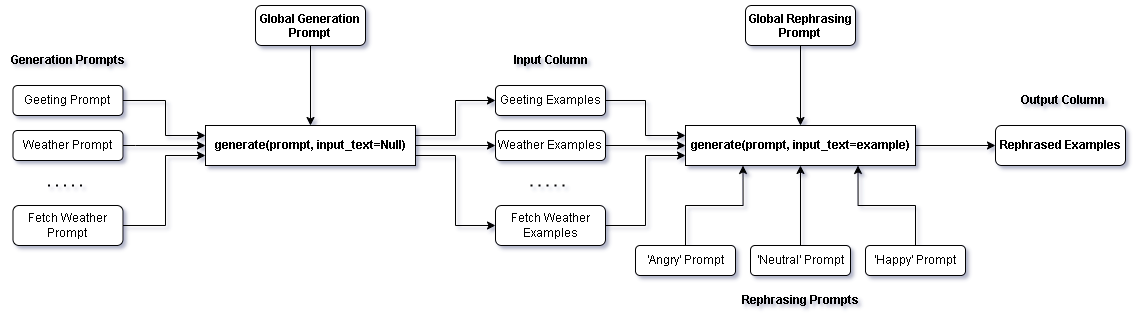

The diagram above was exported from draw.io. Its source (the exported page's mxGraphModel, read from the mxfile embedded in the PNG):
<mxGraphModel dx="1134" dy="741" grid="1" gridSize="10" guides="1" tooltips="1" connect="1" arrows="1" fold="1" page="1" pageScale="1" pageWidth="850" pageHeight="1100" math="0" shadow="0">
  <root>
    <mxCell id="0" />
    <mxCell id="1" parent="0" />
    <mxCell id="HdGWjAbROy1PEtd9bvCO-14" style="edgeStyle=orthogonalEdgeStyle;rounded=0;orthogonalLoop=1;jettySize=auto;html=1;entryX=0.5;entryY=0;entryDx=0;entryDy=0;" edge="1" parent="1" source="HdGWjAbROy1PEtd9bvCO-2" target="HdGWjAbROy1PEtd9bvCO-9">
      <mxGeometry relative="1" as="geometry" />
    </mxCell>
    <mxCell id="HdGWjAbROy1PEtd9bvCO-2" value="Global Generation Prompt" style="rounded=1;whiteSpace=wrap;html=1;fontStyle=1;verticalAlign=top;" vertex="1" parent="1">
      <mxGeometry x="370" y="120" width="110" height="40" as="geometry" />
    </mxCell>
    <mxCell id="HdGWjAbROy1PEtd9bvCO-10" style="edgeStyle=orthogonalEdgeStyle;rounded=0;orthogonalLoop=1;jettySize=auto;html=1;entryX=0;entryY=0.25;entryDx=0;entryDy=0;" edge="1" parent="1" source="HdGWjAbROy1PEtd9bvCO-4" target="HdGWjAbROy1PEtd9bvCO-9">
      <mxGeometry relative="1" as="geometry">
        <Array as="points">
          <mxPoint x="280" y="215" />
          <mxPoint x="280" y="250" />
        </Array>
      </mxGeometry>
    </mxCell>
    <mxCell id="HdGWjAbROy1PEtd9bvCO-4" value="Geeting Prompt" style="rounded=1;whiteSpace=wrap;html=1;" vertex="1" parent="1">
      <mxGeometry x="127.5" y="200" width="110" height="30" as="geometry" />
    </mxCell>
    <mxCell id="HdGWjAbROy1PEtd9bvCO-11" style="edgeStyle=orthogonalEdgeStyle;rounded=0;orthogonalLoop=1;jettySize=auto;html=1;entryX=0;entryY=0.5;entryDx=0;entryDy=0;" edge="1" parent="1" source="HdGWjAbROy1PEtd9bvCO-6" target="HdGWjAbROy1PEtd9bvCO-9">
      <mxGeometry relative="1" as="geometry">
        <Array as="points">
          <mxPoint x="250" y="260" />
          <mxPoint x="250" y="260" />
        </Array>
      </mxGeometry>
    </mxCell>
    <mxCell id="HdGWjAbROy1PEtd9bvCO-6" value="Weather Prompt" style="rounded=1;whiteSpace=wrap;html=1;" vertex="1" parent="1">
      <mxGeometry x="127.5" y="245" width="110" height="30" as="geometry" />
    </mxCell>
    <mxCell id="HdGWjAbROy1PEtd9bvCO-12" style="edgeStyle=orthogonalEdgeStyle;rounded=0;orthogonalLoop=1;jettySize=auto;html=1;entryX=0;entryY=0.75;entryDx=0;entryDy=0;" edge="1" parent="1" source="HdGWjAbROy1PEtd9bvCO-7" target="HdGWjAbROy1PEtd9bvCO-9">
      <mxGeometry relative="1" as="geometry">
        <Array as="points">
          <mxPoint x="280" y="340" />
          <mxPoint x="280" y="270" />
        </Array>
      </mxGeometry>
    </mxCell>
    <mxCell id="HdGWjAbROy1PEtd9bvCO-7" value="Fetch Weather Prompt" style="rounded=1;whiteSpace=wrap;html=1;" vertex="1" parent="1">
      <mxGeometry x="127.5" y="320" width="110" height="40" as="geometry" />
    </mxCell>
    <mxCell id="HdGWjAbROy1PEtd9bvCO-23" style="edgeStyle=orthogonalEdgeStyle;rounded=0;orthogonalLoop=1;jettySize=auto;html=1;exitX=1;exitY=0.25;exitDx=0;exitDy=0;entryX=0;entryY=0.5;entryDx=0;entryDy=0;" edge="1" parent="1" source="HdGWjAbROy1PEtd9bvCO-9" target="HdGWjAbROy1PEtd9bvCO-16">
      <mxGeometry relative="1" as="geometry" />
    </mxCell>
    <mxCell id="HdGWjAbROy1PEtd9bvCO-24" style="edgeStyle=orthogonalEdgeStyle;rounded=0;orthogonalLoop=1;jettySize=auto;html=1;" edge="1" parent="1" source="HdGWjAbROy1PEtd9bvCO-9" target="HdGWjAbROy1PEtd9bvCO-17">
      <mxGeometry relative="1" as="geometry" />
    </mxCell>
    <mxCell id="HdGWjAbROy1PEtd9bvCO-25" style="edgeStyle=orthogonalEdgeStyle;rounded=0;orthogonalLoop=1;jettySize=auto;html=1;exitX=1;exitY=0.75;exitDx=0;exitDy=0;entryX=0;entryY=0.5;entryDx=0;entryDy=0;" edge="1" parent="1" source="HdGWjAbROy1PEtd9bvCO-9" target="HdGWjAbROy1PEtd9bvCO-19">
      <mxGeometry relative="1" as="geometry" />
    </mxCell>
    <mxCell id="HdGWjAbROy1PEtd9bvCO-9" value="generate(prompt, input_text=Null)" style="rounded=0;whiteSpace=wrap;html=1;fontStyle=1" vertex="1" parent="1">
      <mxGeometry x="320" y="240" width="210" height="40" as="geometry" />
    </mxCell>
    <mxCell id="HdGWjAbROy1PEtd9bvCO-13" value="" style="endArrow=none;dashed=1;html=1;dashPattern=1 3;strokeWidth=2;rounded=0;" edge="1" parent="1">
      <mxGeometry width="50" height="50" relative="1" as="geometry">
        <mxPoint x="162.5" y="300" as="sourcePoint" />
        <mxPoint x="202.5" y="300" as="targetPoint" />
      </mxGeometry>
    </mxCell>
    <mxCell id="HdGWjAbROy1PEtd9bvCO-15" value="Generation Prompts" style="text;html=1;align=center;verticalAlign=middle;whiteSpace=wrap;rounded=0;fontStyle=1" vertex="1" parent="1">
      <mxGeometry x="120" y="160" width="125" height="30" as="geometry" />
    </mxCell>
    <mxCell id="HdGWjAbROy1PEtd9bvCO-30" style="edgeStyle=orthogonalEdgeStyle;rounded=0;orthogonalLoop=1;jettySize=auto;html=1;entryX=0;entryY=0.25;entryDx=0;entryDy=0;" edge="1" parent="1" source="HdGWjAbROy1PEtd9bvCO-16" target="HdGWjAbROy1PEtd9bvCO-27">
      <mxGeometry relative="1" as="geometry" />
    </mxCell>
    <mxCell id="HdGWjAbROy1PEtd9bvCO-16" value="Geeting Examples" style="rounded=1;whiteSpace=wrap;html=1;" vertex="1" parent="1">
      <mxGeometry x="610" y="200" width="110" height="30" as="geometry" />
    </mxCell>
    <mxCell id="HdGWjAbROy1PEtd9bvCO-31" style="edgeStyle=orthogonalEdgeStyle;rounded=0;orthogonalLoop=1;jettySize=auto;html=1;entryX=0;entryY=0.5;entryDx=0;entryDy=0;" edge="1" parent="1" source="HdGWjAbROy1PEtd9bvCO-17" target="HdGWjAbROy1PEtd9bvCO-27">
      <mxGeometry relative="1" as="geometry" />
    </mxCell>
    <mxCell id="HdGWjAbROy1PEtd9bvCO-17" value="Weather Examples" style="rounded=1;whiteSpace=wrap;html=1;" vertex="1" parent="1">
      <mxGeometry x="610" y="245" width="110" height="30" as="geometry" />
    </mxCell>
    <mxCell id="HdGWjAbROy1PEtd9bvCO-18" style="edgeStyle=orthogonalEdgeStyle;rounded=0;orthogonalLoop=1;jettySize=auto;html=1;exitX=0.5;exitY=1;exitDx=0;exitDy=0;" edge="1" parent="1" source="HdGWjAbROy1PEtd9bvCO-17" target="HdGWjAbROy1PEtd9bvCO-17">
      <mxGeometry relative="1" as="geometry" />
    </mxCell>
    <mxCell id="HdGWjAbROy1PEtd9bvCO-32" style="edgeStyle=orthogonalEdgeStyle;rounded=0;orthogonalLoop=1;jettySize=auto;html=1;entryX=0;entryY=0.75;entryDx=0;entryDy=0;" edge="1" parent="1" source="HdGWjAbROy1PEtd9bvCO-19" target="HdGWjAbROy1PEtd9bvCO-27">
      <mxGeometry relative="1" as="geometry" />
    </mxCell>
    <mxCell id="HdGWjAbROy1PEtd9bvCO-19" value="Fetch Weather Examples" style="rounded=1;whiteSpace=wrap;html=1;" vertex="1" parent="1">
      <mxGeometry x="610" y="320" width="110" height="40" as="geometry" />
    </mxCell>
    <mxCell id="HdGWjAbROy1PEtd9bvCO-26" value="" style="endArrow=none;dashed=1;html=1;dashPattern=1 3;strokeWidth=2;rounded=0;" edge="1" parent="1">
      <mxGeometry width="50" height="50" relative="1" as="geometry">
        <mxPoint x="645" y="300" as="sourcePoint" />
        <mxPoint x="685" y="300" as="targetPoint" />
      </mxGeometry>
    </mxCell>
    <mxCell id="HdGWjAbROy1PEtd9bvCO-46" style="edgeStyle=orthogonalEdgeStyle;rounded=0;orthogonalLoop=1;jettySize=auto;html=1;" edge="1" parent="1" source="HdGWjAbROy1PEtd9bvCO-27" target="HdGWjAbROy1PEtd9bvCO-45">
      <mxGeometry relative="1" as="geometry" />
    </mxCell>
    <mxCell id="HdGWjAbROy1PEtd9bvCO-27" value="generate(prompt, input_text=example)" style="rounded=0;whiteSpace=wrap;html=1;fontStyle=1" vertex="1" parent="1">
      <mxGeometry x="800" y="240" width="230" height="40" as="geometry" />
    </mxCell>
    <mxCell id="HdGWjAbROy1PEtd9bvCO-29" style="edgeStyle=orthogonalEdgeStyle;rounded=0;orthogonalLoop=1;jettySize=auto;html=1;" edge="1" parent="1" source="HdGWjAbROy1PEtd9bvCO-28" target="HdGWjAbROy1PEtd9bvCO-27">
      <mxGeometry relative="1" as="geometry" />
    </mxCell>
    <mxCell id="HdGWjAbROy1PEtd9bvCO-28" value="Global Rephrasing Prompt" style="rounded=1;whiteSpace=wrap;html=1;fontStyle=1;verticalAlign=top;" vertex="1" parent="1">
      <mxGeometry x="860" y="120" width="110" height="40" as="geometry" />
    </mxCell>
    <mxCell id="HdGWjAbROy1PEtd9bvCO-38" style="edgeStyle=orthogonalEdgeStyle;rounded=0;orthogonalLoop=1;jettySize=auto;html=1;entryX=0.75;entryY=1;entryDx=0;entryDy=0;" edge="1" parent="1" source="HdGWjAbROy1PEtd9bvCO-33" target="HdGWjAbROy1PEtd9bvCO-27">
      <mxGeometry relative="1" as="geometry" />
    </mxCell>
    <mxCell id="HdGWjAbROy1PEtd9bvCO-33" value="'Happy' Prompt" style="rounded=1;whiteSpace=wrap;html=1;" vertex="1" parent="1">
      <mxGeometry x="980" y="360" width="100" height="30" as="geometry" />
    </mxCell>
    <mxCell id="HdGWjAbROy1PEtd9bvCO-37" style="edgeStyle=orthogonalEdgeStyle;rounded=0;orthogonalLoop=1;jettySize=auto;html=1;entryX=0.5;entryY=1;entryDx=0;entryDy=0;" edge="1" parent="1" source="HdGWjAbROy1PEtd9bvCO-34" target="HdGWjAbROy1PEtd9bvCO-27">
      <mxGeometry relative="1" as="geometry" />
    </mxCell>
    <mxCell id="HdGWjAbROy1PEtd9bvCO-34" value="'Neutral' Prompt" style="rounded=1;whiteSpace=wrap;html=1;" vertex="1" parent="1">
      <mxGeometry x="865" y="360" width="100" height="30" as="geometry" />
    </mxCell>
    <mxCell id="HdGWjAbROy1PEtd9bvCO-36" style="edgeStyle=orthogonalEdgeStyle;rounded=0;orthogonalLoop=1;jettySize=auto;html=1;entryX=0.25;entryY=1;entryDx=0;entryDy=0;" edge="1" parent="1" source="HdGWjAbROy1PEtd9bvCO-35" target="HdGWjAbROy1PEtd9bvCO-27">
      <mxGeometry relative="1" as="geometry" />
    </mxCell>
    <mxCell id="HdGWjAbROy1PEtd9bvCO-35" value="'Angry' Prompt" style="rounded=1;whiteSpace=wrap;html=1;" vertex="1" parent="1">
      <mxGeometry x="750" y="360" width="100" height="30" as="geometry" />
    </mxCell>
    <mxCell id="HdGWjAbROy1PEtd9bvCO-41" value="Input Column" style="text;html=1;align=center;verticalAlign=middle;whiteSpace=wrap;rounded=0;fontStyle=1" vertex="1" parent="1">
      <mxGeometry x="602.5" y="160" width="125" height="30" as="geometry" />
    </mxCell>
    <mxCell id="HdGWjAbROy1PEtd9bvCO-42" value="Rephrasing Prompts" style="text;html=1;align=center;verticalAlign=middle;whiteSpace=wrap;rounded=0;fontStyle=1" vertex="1" parent="1">
      <mxGeometry x="852.5" y="400" width="125" height="30" as="geometry" />
    </mxCell>
    <mxCell id="HdGWjAbROy1PEtd9bvCO-43" value="Output Column" style="text;html=1;align=center;verticalAlign=middle;whiteSpace=wrap;rounded=0;fontStyle=1" vertex="1" parent="1">
      <mxGeometry x="1115" y="200" width="125" height="30" as="geometry" />
    </mxCell>
    <mxCell id="HdGWjAbROy1PEtd9bvCO-45" value="Rephrased Examples" style="rounded=1;whiteSpace=wrap;html=1;fontStyle=1" vertex="1" parent="1">
      <mxGeometry x="1110" y="240" width="130" height="40" as="geometry" />
    </mxCell>
  </root>
</mxGraphModel>